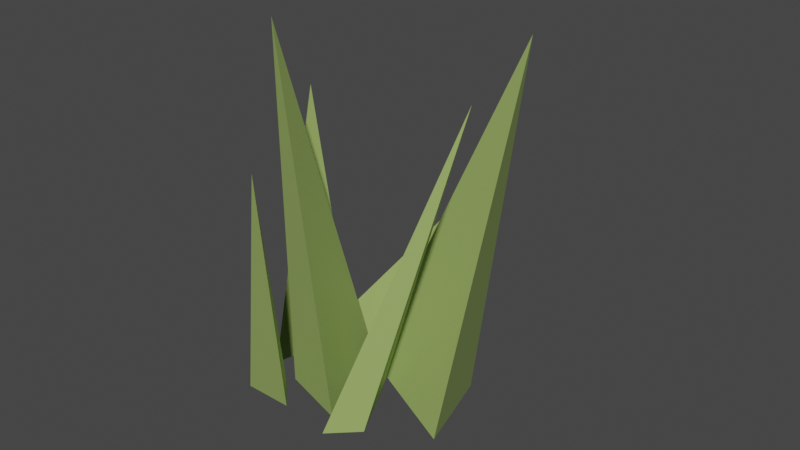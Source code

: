# Source: Grass1.blend  (saved by Blender 2.80.75; exported with 4.5.12 LTS)
import bpy
from mathutils import Matrix  # noqa: F401  (used for matrix-valued properties, if any)

bpy.ops.wm.read_factory_settings(use_empty=True)
scene = bpy.context.scene
scene.name = 'Scene'

# ---- collections
col_collection = bpy.data.collections.new('Collection'); scene.collection.children.link(col_collection)

# ---- materials (node trees are filled in below, after node groups)
mat_material_001 = bpy.data.materials.new('Material.001')
mat_material_001.use_transparent_shadow = False

# ---- material node trees
mat_material_001.use_nodes = True; mat_material_001.node_tree.nodes.clear()
_N = mat_material_001.node_tree.nodes; _L = mat_material_001.node_tree.links
n0 = _N.new('ShaderNodeOutputMaterial'); n0.name = 'Material Output'; n0.location = (300, 300)
n1 = _N.new('ShaderNodeBsdfPrincipled'); n1.name = 'Principled BSDF'; n1.location = (10, 300)
n1.distribution = 'GGX'
n1.subsurface_method = 'BURLEY'
n1.inputs[0].default_value = (0.3325, 0.4564, 0.1329, 1.0)
n1.inputs[3].default_value = 1.45
n1.inputs[27].default_value = (0.0, 0.0, 0.0, 1.0)
n1.inputs[28].default_value = 1.0
_L.new(n1.outputs[0], n0.inputs[0])
n0.is_active_output = True

# ---- world
world_world = bpy.data.worlds.new('World'); scene.world = world_world
world_world.use_nodes = True; world_world.node_tree.nodes.clear()
_N = world_world.node_tree.nodes; _L = world_world.node_tree.links
n0 = _N.new('ShaderNodeOutputWorld'); n0.name = 'World Output'; n0.location = (300, 300)
n1 = _N.new('ShaderNodeBackground'); n1.name = 'Background'; n1.location = (10, 300)
n1.inputs[0].default_value = (0.05088, 0.05088, 0.05088, 1.0)
_L.new(n1.outputs[0], n0.inputs[0])
n0.is_active_output = True
world_world.color = (0.05088, 0.05088, 0.05088)
world_world.use_sun_shadow = False
world_world.sun_shadow_jitter_overblur = 0.0

# ---- meshes
me_cone_001 = bpy.data.meshes.new('Cone.001')
me_cone_001.from_pydata([(-0.006323, 0.1355, 0.01653), (0.1513, -0.137, 0.05717), (-0.1814, -0.08554, 0.02142), (4.967e-09, -0.07565, 1.0)], [], [(0, 3, 1), (1, 3, 2), (2, 3, 0), (0, 1, 2)])
_uv = me_cone_001.uv_layers.new(name='UVMap')
_uv.uv.foreach_set('vector', [0.25, 0.49, 0.25, 0.25, 0.4578, 0.13, 0.4578, 0.13, 0.25, 0.25, 0.04215, 0.13, 0.04215, 0.13, 0.25, 0.25, 0.25, 0.49, 0.75, 0.49, 0.9578, 0.13, 0.5422, 0.13])
me_cone_001.materials.append(mat_material_001)
me_cone_001.use_remesh_preserve_volume = False
me_cone_001.use_remesh_preserve_attributes = False
me_cone_001.use_mirror_vertex_groups = False
me_cone_001.update()
me_cone_002 = bpy.data.meshes.new('Cone.002')
me_cone_002.from_pydata([(-0.1642, 0.07305, -0.09631), (0.2391, -0.04369, -0.08138), (0.14, -0.1034, -0.1086), (-0.1823, 0.1503, 0.3754)], [], [(0, 3, 1), (1, 3, 2), (2, 3, 0), (0, 1, 2)])
_uv = me_cone_002.uv_layers.new(name='UVMap')
_uv.uv.foreach_set('vector', [0.25, 0.49, 0.25, 0.25, 0.4578, 0.13, 0.4578, 0.13, 0.25, 0.25, 0.04215, 0.13, 0.04215, 0.13, 0.25, 0.25, 0.25, 0.49, 0.75, 0.49, 0.9578, 0.13, 0.5422, 0.13])
me_cone_002.materials.append(mat_material_001)
me_cone_002.use_remesh_preserve_volume = False
me_cone_002.use_remesh_preserve_attributes = False
me_cone_002.use_mirror_vertex_groups = False
me_cone_002.update()
me_cone_003 = bpy.data.meshes.new('Cone.003')
me_cone_003.from_pydata([(0.002838, 0.1253, 0.01798), (0.1773, -0.1743, 0.02624), (-0.1675, -0.09813, 0.03638), (4.967e-09, -0.07565, 1.0)], [], [(0, 3, 1), (1, 3, 2), (2, 3, 0), (0, 1, 2)])
_uv = me_cone_003.uv_layers.new(name='UVMap')
_uv.uv.foreach_set('vector', [0.25, 0.49, 0.25, 0.25, 0.4578, 0.13, 0.4578, 0.13, 0.25, 0.25, 0.04215, 0.13, 0.04215, 0.13, 0.25, 0.25, 0.25, 0.49, 0.75, 0.49, 0.9578, 0.13, 0.5422, 0.13])
me_cone_003.materials.append(mat_material_001)
me_cone_003.use_remesh_preserve_volume = False
me_cone_003.use_remesh_preserve_attributes = False
me_cone_003.use_mirror_vertex_groups = False
me_cone_003.update()
me_cone_004 = bpy.data.meshes.new('Cone.004')
me_cone_004.from_pydata([(0.02013, 0.1206, 0.02087), (0.1454, -0.1705, -0.02886), (-0.1668, -0.1012, 0.006601), (4.967e-09, -0.07565, 1.0)], [], [(0, 3, 1), (1, 3, 2), (2, 3, 0), (0, 1, 2)])
_uv = me_cone_004.uv_layers.new(name='UVMap')
_uv.uv.foreach_set('vector', [0.25, 0.49, 0.25, 0.25, 0.4578, 0.13, 0.4578, 0.13, 0.25, 0.25, 0.04215, 0.13, 0.04215, 0.13, 0.25, 0.25, 0.25, 0.49, 0.75, 0.49, 0.9578, 0.13, 0.5422, 0.13])
me_cone_004.materials.append(mat_material_001)
me_cone_004.use_remesh_preserve_volume = False
me_cone_004.use_remesh_preserve_attributes = False
me_cone_004.use_mirror_vertex_groups = False
me_cone_004.update()
me_cone_005 = bpy.data.meshes.new('Cone.005')
me_cone_005.from_pydata([(6.452e-06, 0.1243, 0.002303), (0.1732, -0.1756, -0.001989), (-0.1732, -0.1, -0.0004927), (4.967e-09, -0.07565, 1.0)], [], [(0, 3, 1), (1, 3, 2), (2, 3, 0), (0, 1, 2)])
_uv = me_cone_005.uv_layers.new(name='UVMap')
_uv.uv.foreach_set('vector', [0.25, 0.49, 0.25, 0.25, 0.4578, 0.13, 0.4578, 0.13, 0.25, 0.25, 0.04215, 0.13, 0.04215, 0.13, 0.25, 0.25, 0.25, 0.49, 0.75, 0.49, 0.9578, 0.13, 0.5422, 0.13])
me_cone_005.materials.append(mat_material_001)
me_cone_005.use_remesh_preserve_volume = False
me_cone_005.use_remesh_preserve_attributes = False
me_cone_005.use_mirror_vertex_groups = False
me_cone_005.update()
me_cone_006 = bpy.data.meshes.new('Cone.006')
me_cone_006.from_pydata([(0.005317, 0.1253, 0.02534), (0.182, -0.1742, 0.04213), (-0.1633, -0.09833, 0.04709), (4.967e-09, -0.07565, 1.0)], [], [(0, 3, 1), (1, 3, 2), (2, 3, 0), (0, 1, 2)])
_uv = me_cone_006.uv_layers.new(name='UVMap')
_uv.uv.foreach_set('vector', [0.25, 0.49, 0.25, 0.25, 0.4578, 0.13, 0.4578, 0.13, 0.25, 0.25, 0.04215, 0.13, 0.04215, 0.13, 0.25, 0.25, 0.25, 0.49, 0.75, 0.49, 0.9578, 0.13, 0.5422, 0.13])
me_cone_006.materials.append(mat_material_001)
me_cone_006.use_remesh_preserve_volume = False
me_cone_006.use_remesh_preserve_attributes = False
me_cone_006.use_mirror_vertex_groups = False
me_cone_006.update()

# ---- objects
ob_cone = bpy.data.objects.new('Cone', me_cone_001)
ob_cone_001 = bpy.data.objects.new('Cone.001', me_cone_002)
ob_cone_002 = bpy.data.objects.new('Cone.002', me_cone_003)
ob_cone_003 = bpy.data.objects.new('Cone.003', me_cone_004)
ob_cone_004 = bpy.data.objects.new('Cone.004', me_cone_005)
ob_cone_005 = bpy.data.objects.new('Cone.005', me_cone_006)

# ---- transforms, parenting, visibility, modifiers, constraints
ob_cone.location = (-0.02209, -0.1867, -0.02229)
ob_cone.rotation_euler = (0.2487, 0.1805, 0.1551)
ob_cone.scale = (0.3829, 0.2926, 0.7779)
ob_cone.lineart.crease_threshold = 0.0
ob_cone_001.location = (0.03858, 0.2077, 0.07367)
ob_cone_001.rotation_euler = (0.2639, -0.1948, -1.897)
ob_cone_001.lineart.crease_threshold = 0.0
ob_cone_002.location = (0.05951, -0.02129, -0.02441)
ob_cone_002.rotation_euler = (0.05125, -0.07992, 0.1055)
ob_cone_002.scale = (0.5081, 1.0, 1.0)
ob_cone_002.lineart.crease_threshold = 0.0
ob_cone_003.location = (0.2073, -0.1158, -0.005154)
ob_cone_003.rotation_euler = (-0.1545, 0.2737, -6.115)
ob_cone_003.scale = (-0.2537, 0.7461, 0.8614)
ob_cone_003.lineart.crease_threshold = 0.0
ob_cone_004.location = (-0.1247, 0.01698, -0.0004454)
ob_cone_004.rotation_euler = (-0.009675, -0.001953, -3.002)
ob_cone_004.scale = (0.5007, 1.0, 0.7157)
ob_cone_004.lineart.crease_threshold = 0.0
ob_cone_005.location = (0.2515, 0.105, -0.07303)
ob_cone_005.rotation_euler = (-0.2602, 0.1098, -0.2068)
ob_cone_005.lineart.crease_threshold = 0.0

# ---- collection membership
col_collection.objects.link(ob_cone)
col_collection.objects.link(ob_cone_001)
col_collection.objects.link(ob_cone_002)
col_collection.objects.link(ob_cone_003)
col_collection.objects.link(ob_cone_004)
col_collection.objects.link(ob_cone_005)

# ---- scene / render settings (as saved in the file)
scene.frame_start = 1; scene.frame_end = 16; scene.frame_set(0)
scene.render.engine = 'BLENDER_EEVEE_NEXT'
scene.cycles.use_denoising = False
scene.cycles.samples = 128
scene.cycles.sampling_pattern = 'TABULATED_SOBOL'
scene.cycles.use_adaptive_sampling = False
scene.cycles.use_light_tree = False
scene.view_settings.view_transform = 'Filmic'
bpy.context.view_layer.update()

# ---- added for rendering (the .blend has no active camera and no usable light): camera, sun
cam_auto = bpy.data.cameras.new('AutoCamera')
cam_auto.lens = 50.0
cam_auto.sensor_width = 36.0
cam_auto.clip_end = 1000.0
ob_auto_camera = bpy.data.objects.new('AutoCamera', cam_auto)
scene.collection.objects.link(ob_auto_camera)
ob_auto_camera.location = (1.70802, -1.77781, 1.65985)
ob_auto_camera.rotation_euler = (1.09748, -7.21219e-08, 0.694738)
scene.camera = ob_auto_camera
light_auto_sun = bpy.data.lights.new('AutoSun', 'SUN')
light_auto_sun.energy = 3.0
light_auto_sun.angle = 0.0523599
ob_auto_sun = bpy.data.objects.new('AutoSun', light_auto_sun)
scene.collection.objects.link(ob_auto_sun)
ob_auto_sun.rotation_euler = (0.872665, 0.174533, 0.523599)
bpy.context.view_layer.update()
